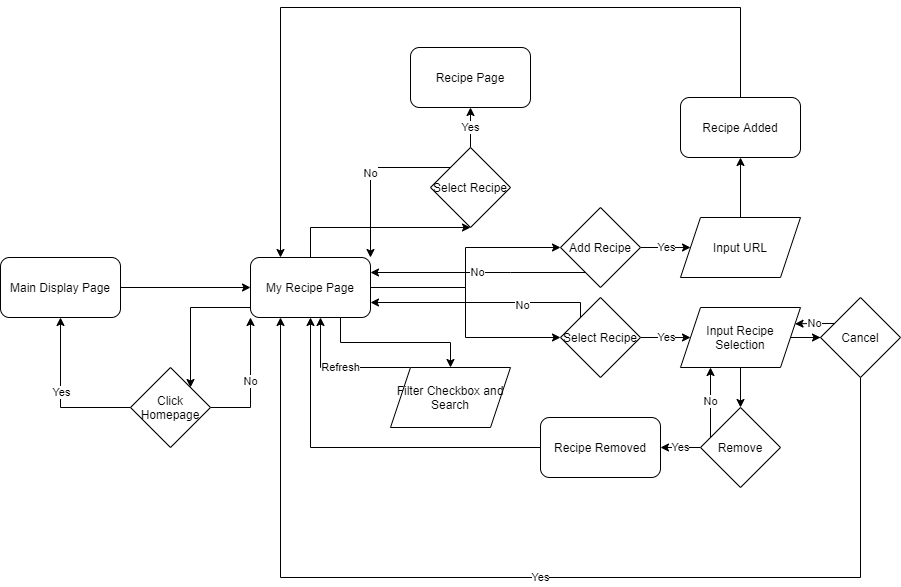

The diagram above was exported from draw.io. Its source (the exported page's mxGraphModel, read from the mxfile embedded in the PNG):
<mxGraphModel dx="1708" dy="2250" grid="1" gridSize="10" guides="1" tooltips="1" connect="1" arrows="1" fold="1" page="1" pageScale="1" pageWidth="850" pageHeight="1100" math="0" shadow="0">
  <root>
    <mxCell id="0" />
    <mxCell id="1" parent="0" />
    <mxCell id="46" style="edgeStyle=orthogonalEdgeStyle;rounded=0;orthogonalLoop=1;jettySize=auto;html=1;" edge="1" parent="1" source="2" target="3">
      <mxGeometry relative="1" as="geometry" />
    </mxCell>
    <mxCell id="2" value="Main Display Page" style="rounded=1;whiteSpace=wrap;html=1;" vertex="1" parent="1">
      <mxGeometry x="20" y="130" width="120" height="60" as="geometry" />
    </mxCell>
    <mxCell id="9" style="edgeStyle=orthogonalEdgeStyle;rounded=0;orthogonalLoop=1;jettySize=auto;html=1;exitX=0.75;exitY=1;exitDx=0;exitDy=0;" edge="1" parent="1" source="3" target="8">
      <mxGeometry relative="1" as="geometry" />
    </mxCell>
    <mxCell id="15" style="edgeStyle=orthogonalEdgeStyle;rounded=0;orthogonalLoop=1;jettySize=auto;html=1;entryX=0.5;entryY=1;entryDx=0;entryDy=0;" edge="1" parent="1" source="3" target="5">
      <mxGeometry relative="1" as="geometry">
        <Array as="points">
          <mxPoint x="330" y="100" />
        </Array>
      </mxGeometry>
    </mxCell>
    <mxCell id="18" style="edgeStyle=orthogonalEdgeStyle;rounded=0;orthogonalLoop=1;jettySize=auto;html=1;" edge="1" parent="1" source="3" target="17">
      <mxGeometry relative="1" as="geometry" />
    </mxCell>
    <mxCell id="20" style="edgeStyle=orthogonalEdgeStyle;rounded=0;orthogonalLoop=1;jettySize=auto;html=1;entryX=0;entryY=0.5;entryDx=0;entryDy=0;" edge="1" parent="1" source="3" target="19">
      <mxGeometry relative="1" as="geometry" />
    </mxCell>
    <mxCell id="48" style="edgeStyle=orthogonalEdgeStyle;rounded=0;orthogonalLoop=1;jettySize=auto;html=1;entryX=1;entryY=0;entryDx=0;entryDy=0;" edge="1" parent="1" source="3" target="47">
      <mxGeometry relative="1" as="geometry">
        <Array as="points">
          <mxPoint x="210" y="180" />
        </Array>
      </mxGeometry>
    </mxCell>
    <mxCell id="3" value="My Recipe Page" style="rounded=1;whiteSpace=wrap;html=1;" vertex="1" parent="1">
      <mxGeometry x="270" y="130" width="120" height="60" as="geometry" />
    </mxCell>
    <mxCell id="11" value="Yes" style="edgeStyle=orthogonalEdgeStyle;rounded=0;orthogonalLoop=1;jettySize=auto;html=1;exitX=0.5;exitY=0;exitDx=0;exitDy=0;entryX=0.5;entryY=1;entryDx=0;entryDy=0;" edge="1" parent="1" source="5" target="6">
      <mxGeometry relative="1" as="geometry" />
    </mxCell>
    <mxCell id="12" value="No" style="edgeStyle=orthogonalEdgeStyle;rounded=0;orthogonalLoop=1;jettySize=auto;html=1;exitX=0;exitY=0;exitDx=0;exitDy=0;entryX=1;entryY=0;entryDx=0;entryDy=0;" edge="1" parent="1" source="5" target="3">
      <mxGeometry relative="1" as="geometry" />
    </mxCell>
    <mxCell id="5" value="Select Recipe" style="rhombus;whiteSpace=wrap;html=1;" vertex="1" parent="1">
      <mxGeometry x="450" y="20" width="80" height="80" as="geometry" />
    </mxCell>
    <mxCell id="6" value="Recipe Page" style="rounded=1;whiteSpace=wrap;html=1;" vertex="1" parent="1">
      <mxGeometry x="430" y="-80" width="120" height="60" as="geometry" />
    </mxCell>
    <mxCell id="13" value="Refresh" style="edgeStyle=orthogonalEdgeStyle;rounded=0;orthogonalLoop=1;jettySize=auto;html=1;" edge="1" parent="1" source="8">
      <mxGeometry relative="1" as="geometry">
        <mxPoint x="340" y="190" as="targetPoint" />
        <Array as="points">
          <mxPoint x="340" y="240" />
          <mxPoint x="340" y="190" />
        </Array>
      </mxGeometry>
    </mxCell>
    <mxCell id="8" value="Filter Checkbox and Search" style="shape=parallelogram;perimeter=parallelogramPerimeter;whiteSpace=wrap;html=1;fixedSize=1;" vertex="1" parent="1">
      <mxGeometry x="410" y="240" width="120" height="60" as="geometry" />
    </mxCell>
    <mxCell id="25" style="edgeStyle=orthogonalEdgeStyle;rounded=0;orthogonalLoop=1;jettySize=auto;html=1;" edge="1" parent="1" source="16" target="23">
      <mxGeometry relative="1" as="geometry" />
    </mxCell>
    <mxCell id="16" value="Input URL" style="shape=parallelogram;perimeter=parallelogramPerimeter;whiteSpace=wrap;html=1;fixedSize=1;" vertex="1" parent="1">
      <mxGeometry x="700" y="90" width="120" height="60" as="geometry" />
    </mxCell>
    <mxCell id="21" value="Yes" style="edgeStyle=orthogonalEdgeStyle;rounded=0;orthogonalLoop=1;jettySize=auto;html=1;entryX=0;entryY=0.5;entryDx=0;entryDy=0;" edge="1" parent="1" source="17" target="16">
      <mxGeometry relative="1" as="geometry" />
    </mxCell>
    <mxCell id="29" value="No" style="edgeStyle=orthogonalEdgeStyle;rounded=0;orthogonalLoop=1;jettySize=auto;html=1;entryX=1;entryY=0.25;entryDx=0;entryDy=0;" edge="1" parent="1" source="17" target="3">
      <mxGeometry relative="1" as="geometry">
        <Array as="points">
          <mxPoint x="530" y="145" />
          <mxPoint x="530" y="145" />
        </Array>
      </mxGeometry>
    </mxCell>
    <mxCell id="17" value="Add Recipe" style="rhombus;whiteSpace=wrap;html=1;" vertex="1" parent="1">
      <mxGeometry x="580" y="80" width="80" height="80" as="geometry" />
    </mxCell>
    <mxCell id="28" value="Yes" style="edgeStyle=orthogonalEdgeStyle;rounded=0;orthogonalLoop=1;jettySize=auto;html=1;" edge="1" parent="1" source="19" target="26">
      <mxGeometry relative="1" as="geometry" />
    </mxCell>
    <mxCell id="30" style="edgeStyle=orthogonalEdgeStyle;rounded=0;orthogonalLoop=1;jettySize=auto;html=1;entryX=1;entryY=0.75;entryDx=0;entryDy=0;exitX=0;exitY=0;exitDx=0;exitDy=0;" edge="1" parent="1" source="19" target="3">
      <mxGeometry relative="1" as="geometry">
        <Array as="points">
          <mxPoint x="600" y="175" />
        </Array>
      </mxGeometry>
    </mxCell>
    <mxCell id="31" value="No" style="edgeLabel;html=1;align=center;verticalAlign=middle;resizable=0;points=[];" vertex="1" connectable="0" parent="30">
      <mxGeometry x="-0.3496" y="2" relative="1" as="geometry">
        <mxPoint as="offset" />
      </mxGeometry>
    </mxCell>
    <mxCell id="19" value="Select Recipe" style="rhombus;whiteSpace=wrap;html=1;" vertex="1" parent="1">
      <mxGeometry x="580" y="170" width="80" height="80" as="geometry" />
    </mxCell>
    <mxCell id="24" style="edgeStyle=orthogonalEdgeStyle;rounded=0;orthogonalLoop=1;jettySize=auto;html=1;entryX=0.25;entryY=0;entryDx=0;entryDy=0;" edge="1" parent="1" source="23" target="3">
      <mxGeometry relative="1" as="geometry">
        <Array as="points">
          <mxPoint x="760" y="-120" />
          <mxPoint x="300" y="-120" />
        </Array>
      </mxGeometry>
    </mxCell>
    <mxCell id="23" value="Recipe Added" style="rounded=1;whiteSpace=wrap;html=1;" vertex="1" parent="1">
      <mxGeometry x="700" y="-30" width="120" height="60" as="geometry" />
    </mxCell>
    <mxCell id="34" style="edgeStyle=orthogonalEdgeStyle;rounded=0;orthogonalLoop=1;jettySize=auto;html=1;" edge="1" parent="1" source="26" target="33">
      <mxGeometry relative="1" as="geometry" />
    </mxCell>
    <mxCell id="36" style="edgeStyle=orthogonalEdgeStyle;rounded=0;orthogonalLoop=1;jettySize=auto;html=1;" edge="1" parent="1" source="26" target="32">
      <mxGeometry relative="1" as="geometry" />
    </mxCell>
    <mxCell id="26" value="Input Recipe Selection" style="shape=parallelogram;perimeter=parallelogramPerimeter;whiteSpace=wrap;html=1;fixedSize=1;" vertex="1" parent="1">
      <mxGeometry x="700" y="180" width="120" height="60" as="geometry" />
    </mxCell>
    <mxCell id="43" value="Yes" style="edgeStyle=orthogonalEdgeStyle;rounded=0;orthogonalLoop=1;jettySize=auto;html=1;entryX=1;entryY=0.5;entryDx=0;entryDy=0;" edge="1" parent="1" source="32" target="42">
      <mxGeometry relative="1" as="geometry" />
    </mxCell>
    <mxCell id="45" value="No" style="edgeStyle=orthogonalEdgeStyle;rounded=0;orthogonalLoop=1;jettySize=auto;html=1;entryX=0.25;entryY=1;entryDx=0;entryDy=0;" edge="1" parent="1" source="32" target="26">
      <mxGeometry relative="1" as="geometry">
        <Array as="points">
          <mxPoint x="730" y="270" />
          <mxPoint x="730" y="270" />
        </Array>
      </mxGeometry>
    </mxCell>
    <mxCell id="32" value="Remove" style="rhombus;whiteSpace=wrap;html=1;" vertex="1" parent="1">
      <mxGeometry x="720" y="280" width="80" height="80" as="geometry" />
    </mxCell>
    <mxCell id="35" value="Yes" style="edgeStyle=orthogonalEdgeStyle;rounded=0;orthogonalLoop=1;jettySize=auto;html=1;entryX=0.25;entryY=1;entryDx=0;entryDy=0;" edge="1" parent="1" source="33" target="3">
      <mxGeometry relative="1" as="geometry">
        <Array as="points">
          <mxPoint x="880" y="450" />
          <mxPoint x="300" y="450" />
        </Array>
      </mxGeometry>
    </mxCell>
    <mxCell id="40" value="No" style="edgeStyle=orthogonalEdgeStyle;rounded=0;orthogonalLoop=1;jettySize=auto;html=1;entryX=1;entryY=0.25;entryDx=0;entryDy=0;" edge="1" parent="1" source="33" target="26">
      <mxGeometry relative="1" as="geometry">
        <Array as="points">
          <mxPoint x="830" y="196" />
          <mxPoint x="830" y="196" />
        </Array>
      </mxGeometry>
    </mxCell>
    <mxCell id="33" value="Cancel" style="rhombus;whiteSpace=wrap;html=1;" vertex="1" parent="1">
      <mxGeometry x="840" y="170" width="80" height="80" as="geometry" />
    </mxCell>
    <mxCell id="44" style="edgeStyle=orthogonalEdgeStyle;rounded=0;orthogonalLoop=1;jettySize=auto;html=1;" edge="1" parent="1" source="42" target="3">
      <mxGeometry relative="1" as="geometry" />
    </mxCell>
    <mxCell id="42" value="Recipe Removed" style="rounded=1;whiteSpace=wrap;html=1;" vertex="1" parent="1">
      <mxGeometry x="560" y="290" width="120" height="60" as="geometry" />
    </mxCell>
    <mxCell id="49" style="edgeStyle=orthogonalEdgeStyle;rounded=0;orthogonalLoop=1;jettySize=auto;html=1;entryX=0.5;entryY=1;entryDx=0;entryDy=0;" edge="1" parent="1" source="47" target="2">
      <mxGeometry relative="1" as="geometry" />
    </mxCell>
    <mxCell id="50" value="Yes" style="edgeLabel;html=1;align=center;verticalAlign=middle;resizable=0;points=[];" vertex="1" connectable="0" parent="49">
      <mxGeometry x="0.0675" relative="1" as="geometry">
        <mxPoint as="offset" />
      </mxGeometry>
    </mxCell>
    <mxCell id="51" value="No" style="edgeStyle=orthogonalEdgeStyle;rounded=0;orthogonalLoop=1;jettySize=auto;html=1;exitX=1;exitY=0.5;exitDx=0;exitDy=0;" edge="1" parent="1" source="47">
      <mxGeometry relative="1" as="geometry">
        <mxPoint x="270" y="190" as="targetPoint" />
      </mxGeometry>
    </mxCell>
    <mxCell id="47" value="Click Homepage" style="rhombus;whiteSpace=wrap;html=1;" vertex="1" parent="1">
      <mxGeometry x="150" y="240" width="80" height="80" as="geometry" />
    </mxCell>
  </root>
</mxGraphModel>